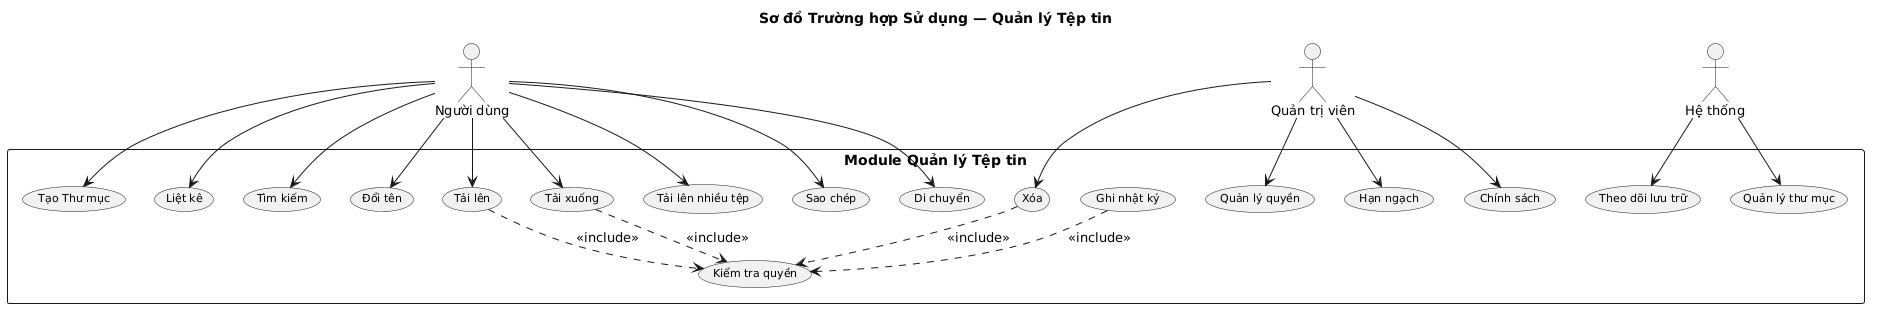

The diagram above was rendered by PlantUML. Its source (embedded in the PNG):
@startuml
title Sơ đồ Trường hợp Sử dụng — Quản lý Tệp tin

skinparam defaultTextAlignment center
skinparam responseMessageBelowArrow true
skinparam usecaseFontSize 11
skinparam actorFontSize 13
skinparam shadowing false
skinparam nodesep 30
skinparam ranksep 30
skinparam packageStyle rectangle

actor "Người dùng" as User
actor "Quản trị viên" as Admin
actor "Hệ thống" as System

rectangle "Module Quản lý Tệp tin" {
  usecase "Tạo Thư mục" as UC01
  usecase "Liệt kê" as UC02
  usecase "Tìm kiếm" as UC03
  usecase "Đổi tên" as UC04
  usecase "Tải lên" as UC05
  usecase "Tải xuống" as UC06
  usecase "Tải lên nhiều tệp" as UC07
  usecase "Sao chép" as UC08
  usecase "Xóa" as UC09
  usecase "Di chuyển" as UC10
  usecase "Kiểm tra quyền" as UC11
  usecase "Ghi nhật ký" as UC12
  usecase "Quản lý quyền" as UC13
  usecase "Theo dõi lưu trữ" as UC14
  usecase "Quản lý thư mục" as UC15
  usecase "Hạn ngạch" as UC16
  usecase "Chính sách" as UC17
}

User --> UC01
User --> UC02
User --> UC03
User --> UC04
User --> UC05
User --> UC06
User --> UC07
User --> UC08
User --> UC10

Admin --> UC09
Admin --> UC13
Admin --> UC16
Admin --> UC17

System --> UC14
System --> UC15

UC05 ..> UC11 : <<include>>
UC06 ..> UC11 : <<include>>
UC09 ..> UC11 : <<include>>
UC12 ..> UC11 : <<include>>

@enduml